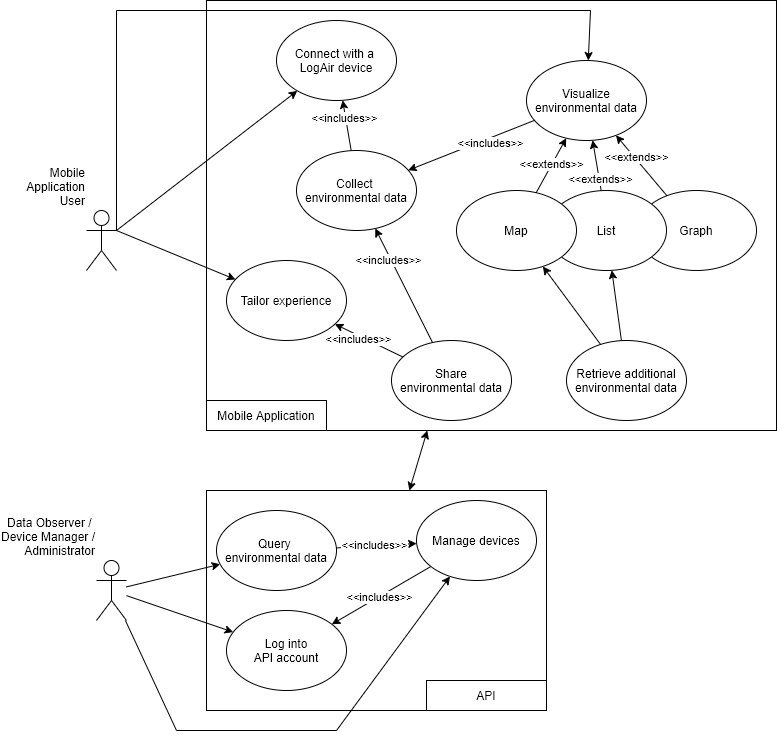

The diagram above was exported from draw.io. Its source (the exported page's mxGraphModel, read from the mxfile embedded in the PNG):
<mxGraphModel dx="3694" dy="1712" grid="1" gridSize="10" guides="1" tooltips="1" connect="1" arrows="1" fold="1" page="1" pageScale="1" pageWidth="850" pageHeight="1100" math="0" shadow="0">
  <root>
    <mxCell id="0" />
    <mxCell id="1" parent="0" />
    <mxCell id="2" value="" style="rounded=0;whiteSpace=wrap;html=1;" vertex="1" parent="1">
      <mxGeometry x="120" y="660" width="340" height="220" as="geometry" />
    </mxCell>
    <mxCell id="3" value="" style="rounded=0;whiteSpace=wrap;html=1;" vertex="1" parent="1">
      <mxGeometry x="120" y="170" width="570" height="430" as="geometry" />
    </mxCell>
    <mxCell id="4" value="Mobile Application" style="rounded=0;whiteSpace=wrap;html=1;" vertex="1" parent="1">
      <mxGeometry x="120" y="570" width="120" height="30" as="geometry" />
    </mxCell>
    <mxCell id="5" value="Tailor experience" style="ellipse;whiteSpace=wrap;html=1;" vertex="1" parent="1">
      <mxGeometry x="140" y="430" width="120" height="80" as="geometry" />
    </mxCell>
    <mxCell id="6" style="edgeStyle=none;rounded=0;orthogonalLoop=1;jettySize=auto;html=1;" edge="1" source="14" target="8" parent="1">
      <mxGeometry relative="1" as="geometry">
        <mxPoint x="40" y="310" as="targetPoint" />
      </mxGeometry>
    </mxCell>
    <mxCell id="7" value="&amp;lt;&amp;lt;includes&amp;gt;&amp;gt;" style="edgeLabel;html=1;align=center;verticalAlign=middle;resizable=0;points=[];" vertex="1" connectable="0" parent="6">
      <mxGeometry x="0.2971" y="2" relative="1" as="geometry">
        <mxPoint as="offset" />
      </mxGeometry>
    </mxCell>
    <mxCell id="8" value="Connect with a&amp;nbsp; LogAir device" style="ellipse;whiteSpace=wrap;html=1;" vertex="1" parent="1">
      <mxGeometry x="190" y="190" width="120" height="80" as="geometry" />
    </mxCell>
    <mxCell id="9" value="Visualize environmental data" style="ellipse;whiteSpace=wrap;html=1;" vertex="1" parent="1">
      <mxGeometry x="440" y="230" width="120" height="80" as="geometry" />
    </mxCell>
    <mxCell id="10" value="Retrieve additional environmental data" style="ellipse;whiteSpace=wrap;html=1;" vertex="1" parent="1">
      <mxGeometry x="480" y="510" width="120" height="80" as="geometry" />
    </mxCell>
    <mxCell id="11" value="Share&lt;br&gt;environmental data" style="ellipse;whiteSpace=wrap;html=1;" vertex="1" parent="1">
      <mxGeometry x="305" y="510" width="120" height="80" as="geometry" />
    </mxCell>
    <mxCell id="12" style="rounded=0;orthogonalLoop=1;jettySize=auto;html=1;" edge="1" source="11" target="14" parent="1">
      <mxGeometry relative="1" as="geometry">
        <mxPoint x="30" y="560" as="targetPoint" />
      </mxGeometry>
    </mxCell>
    <mxCell id="13" value="&amp;lt;&amp;lt;includes&amp;gt;&amp;gt;" style="edgeLabel;html=1;align=center;verticalAlign=middle;resizable=0;points=[];" vertex="1" connectable="0" parent="12">
      <mxGeometry x="0.4782" y="3" relative="1" as="geometry">
        <mxPoint as="offset" />
      </mxGeometry>
    </mxCell>
    <mxCell id="14" value="Collect &lt;br&gt;environmental data" style="ellipse;whiteSpace=wrap;html=1;" vertex="1" parent="1">
      <mxGeometry x="210" y="320" width="120" height="80" as="geometry" />
    </mxCell>
    <mxCell id="15" value="Graph" style="ellipse;whiteSpace=wrap;html=1;" vertex="1" parent="1">
      <mxGeometry x="550" y="360" width="120" height="80" as="geometry" />
    </mxCell>
    <mxCell id="16" value="List" style="ellipse;whiteSpace=wrap;html=1;" vertex="1" parent="1">
      <mxGeometry x="460" y="360" width="120" height="80" as="geometry" />
    </mxCell>
    <mxCell id="17" value="Map" style="ellipse;whiteSpace=wrap;html=1;" vertex="1" parent="1">
      <mxGeometry x="370" y="360" width="120" height="80" as="geometry" />
    </mxCell>
    <mxCell id="18" value="" style="endArrow=classic;startArrow=classic;html=1;" edge="1" source="2" target="3" parent="1">
      <mxGeometry width="50" height="50" relative="1" as="geometry">
        <mxPoint x="496.7703183315473" y="687.8921448957597" as="sourcePoint" />
        <mxPoint x="558.5986856060483" y="599.2711940236113" as="targetPoint" />
      </mxGeometry>
    </mxCell>
    <mxCell id="19" value="" style="endArrow=classic;html=1;" edge="1" source="10" target="17" parent="1">
      <mxGeometry width="50" height="50" relative="1" as="geometry">
        <mxPoint x="598.1870517708494" y="524.6887483310236" as="sourcePoint" />
        <mxPoint x="661.7647058823529" y="445.294117647059" as="targetPoint" />
      </mxGeometry>
    </mxCell>
    <mxCell id="20" style="edgeStyle=none;rounded=0;orthogonalLoop=1;jettySize=auto;html=1;exitX=1;exitY=0.3333333333333333;exitDx=0;exitDy=0;exitPerimeter=0;" edge="1" source="23" target="5" parent="1">
      <mxGeometry relative="1" as="geometry" />
    </mxCell>
    <mxCell id="21" style="edgeStyle=none;rounded=0;orthogonalLoop=1;jettySize=auto;html=1;exitX=1;exitY=0.3333333333333333;exitDx=0;exitDy=0;exitPerimeter=0;" edge="1" source="23" target="8" parent="1">
      <mxGeometry relative="1" as="geometry" />
    </mxCell>
    <mxCell id="22" style="edgeStyle=none;rounded=0;orthogonalLoop=1;jettySize=auto;html=1;exitX=1;exitY=0.3333333333333333;exitDx=0;exitDy=0;exitPerimeter=0;" edge="1" source="23" target="9" parent="1">
      <mxGeometry relative="1" as="geometry">
        <Array as="points">
          <mxPoint x="30" y="180" />
          <mxPoint x="504" y="180" />
        </Array>
      </mxGeometry>
    </mxCell>
    <mxCell id="23" value="Mobile&lt;br&gt;Application&lt;br&gt;User" style="shape=umlActor;verticalLabelPosition=top;verticalAlign=bottom;html=1;outlineConnect=0;labelPosition=left;align=right;" vertex="1" parent="1">
      <mxGeometry y="380" width="30" height="60" as="geometry" />
    </mxCell>
    <mxCell id="24" style="edgeStyle=none;rounded=0;orthogonalLoop=1;jettySize=auto;html=1;" edge="1" source="15" target="9" parent="1">
      <mxGeometry relative="1" as="geometry">
        <mxPoint x="40" y="410" as="sourcePoint" />
        <mxPoint x="510" y="370" as="targetPoint" />
        <Array as="points" />
      </mxGeometry>
    </mxCell>
    <mxCell id="25" value="&amp;lt;&amp;lt;extends&amp;gt;&amp;gt;" style="edgeLabel;html=1;align=center;verticalAlign=middle;resizable=0;points=[];" vertex="1" connectable="0" parent="24">
      <mxGeometry x="0.2656" y="-1" relative="1" as="geometry">
        <mxPoint as="offset" />
      </mxGeometry>
    </mxCell>
    <mxCell id="26" style="edgeStyle=none;rounded=0;orthogonalLoop=1;jettySize=auto;html=1;" edge="1" source="16" target="9" parent="1">
      <mxGeometry relative="1" as="geometry">
        <mxPoint x="631.1439007294784" y="357.77344707346515" as="sourcePoint" />
        <mxPoint x="598.8305184267083" y="362.1409612788749" as="targetPoint" />
      </mxGeometry>
    </mxCell>
    <mxCell id="27" value="&amp;lt;&amp;lt;extends&amp;gt;&amp;gt;" style="edgeLabel;html=1;align=center;verticalAlign=middle;resizable=0;points=[];" vertex="1" connectable="0" parent="26">
      <mxGeometry x="-0.5147" relative="1" as="geometry">
        <mxPoint as="offset" />
      </mxGeometry>
    </mxCell>
    <mxCell id="28" value="&amp;lt;&amp;lt;extends&amp;gt;&amp;gt;" style="edgeStyle=none;rounded=0;orthogonalLoop=1;jettySize=auto;html=1;" edge="1" source="17" target="9" parent="1">
      <mxGeometry relative="1" as="geometry">
        <mxPoint x="634.1179411428361" y="395.4367967826786" as="sourcePoint" />
        <mxPoint x="595.6939292419693" y="384.88005743106044" as="targetPoint" />
      </mxGeometry>
    </mxCell>
    <mxCell id="29" value="" style="endArrow=classic;html=1;" edge="1" source="10" target="16" parent="1">
      <mxGeometry width="50" height="50" relative="1" as="geometry">
        <mxPoint x="741.8621165496784" y="534.6713241123741" as="sourcePoint" />
        <mxPoint x="718.2352941176437" y="505.2941176470548" as="targetPoint" />
      </mxGeometry>
    </mxCell>
    <mxCell id="30" style="edgeStyle=none;rounded=0;orthogonalLoop=1;jettySize=auto;html=1;" edge="1" source="9" target="14" parent="1">
      <mxGeometry relative="1" as="geometry">
        <mxPoint x="40" y="410" as="sourcePoint" />
        <mxPoint x="454.56762030317896" y="295.3079686024066" as="targetPoint" />
      </mxGeometry>
    </mxCell>
    <mxCell id="31" value="&amp;lt;&amp;lt;includes&amp;gt;&amp;gt;" style="edgeLabel;html=1;align=center;verticalAlign=middle;resizable=0;points=[];" vertex="1" connectable="0" parent="30">
      <mxGeometry x="-0.2584" y="4" relative="1" as="geometry">
        <mxPoint as="offset" />
      </mxGeometry>
    </mxCell>
    <mxCell id="32" style="rounded=0;orthogonalLoop=1;jettySize=auto;html=1;" edge="1" source="11" target="5" parent="1">
      <mxGeometry relative="1" as="geometry">
        <mxPoint x="274.78083050430723" y="408.7672659718228" as="sourcePoint" />
        <mxPoint x="325.21186920461264" y="541.2339714149483" as="targetPoint" />
      </mxGeometry>
    </mxCell>
    <mxCell id="33" value="&amp;lt;&amp;lt;includes&amp;gt;&amp;gt;" style="edgeLabel;html=1;align=center;verticalAlign=middle;resizable=0;points=[];" vertex="1" connectable="0" parent="32">
      <mxGeometry x="0.4045" y="1" relative="1" as="geometry">
        <mxPoint x="3.87" y="4.22" as="offset" />
      </mxGeometry>
    </mxCell>
    <mxCell id="34" style="edgeStyle=none;rounded=0;orthogonalLoop=1;jettySize=auto;html=1;" edge="1" source="35" target="37" parent="1">
      <mxGeometry relative="1" as="geometry" />
    </mxCell>
    <mxCell id="35" value="Data Observer /&amp;nbsp;&lt;br&gt;Device Manager /&lt;br&gt;Administrator" style="shape=umlActor;verticalLabelPosition=top;verticalAlign=bottom;html=1;outlineConnect=0;labelPosition=left;align=right;" vertex="1" parent="1">
      <mxGeometry x="10" y="730" width="30" height="60" as="geometry" />
    </mxCell>
    <mxCell id="36" value="API" style="rounded=0;whiteSpace=wrap;html=1;" vertex="1" parent="1">
      <mxGeometry x="340" y="850" width="120" height="30" as="geometry" />
    </mxCell>
    <mxCell id="37" value="Query &lt;br&gt;environmental data" style="ellipse;whiteSpace=wrap;html=1;" vertex="1" parent="1">
      <mxGeometry x="130" y="680" width="120" height="80" as="geometry" />
    </mxCell>
    <mxCell id="38" style="edgeStyle=none;rounded=0;orthogonalLoop=1;jettySize=auto;html=1;" edge="1" source="40" target="41" parent="1">
      <mxGeometry relative="1" as="geometry" />
    </mxCell>
    <mxCell id="39" value="&amp;lt;&amp;lt;includes&amp;gt;&amp;gt;" style="edgeLabel;html=1;align=center;verticalAlign=middle;resizable=0;points=[];" vertex="1" connectable="0" parent="38">
      <mxGeometry x="0.2367" y="-1" relative="1" as="geometry">
        <mxPoint x="9.09" y="-4.49" as="offset" />
      </mxGeometry>
    </mxCell>
    <mxCell id="40" value="Manage devices" style="ellipse;whiteSpace=wrap;html=1;" vertex="1" parent="1">
      <mxGeometry x="330" y="670" width="120" height="80" as="geometry" />
    </mxCell>
    <mxCell id="41" value="Log into&lt;br&gt;API account" style="ellipse;whiteSpace=wrap;html=1;" vertex="1" parent="1">
      <mxGeometry x="140" y="780" width="120" height="80" as="geometry" />
    </mxCell>
    <mxCell id="42" style="edgeStyle=none;rounded=0;orthogonalLoop=1;jettySize=auto;html=1;" edge="1" source="35" target="40" parent="1">
      <mxGeometry relative="1" as="geometry">
        <mxPoint x="40" y="690" as="sourcePoint" />
        <mxPoint x="281.79144999127993" y="730.2985749985467" as="targetPoint" />
        <Array as="points">
          <mxPoint x="90" y="900" />
          <mxPoint x="250" y="900" />
        </Array>
      </mxGeometry>
    </mxCell>
    <mxCell id="43" style="edgeStyle=none;rounded=0;orthogonalLoop=1;jettySize=auto;html=1;" edge="1" source="35" target="41" parent="1">
      <mxGeometry relative="1" as="geometry">
        <mxPoint x="30" y="680" as="sourcePoint" />
        <mxPoint x="301.44198945093785" y="816.504188444002" as="targetPoint" />
      </mxGeometry>
    </mxCell>
    <mxCell id="44" style="edgeStyle=none;rounded=0;orthogonalLoop=1;jettySize=auto;html=1;" edge="1" source="37" target="40" parent="1">
      <mxGeometry relative="1" as="geometry">
        <mxPoint x="326.1995177298213" y="757.337542382422" as="sourcePoint" />
        <mxPoint x="253.77223224840532" y="802.6423548447467" as="targetPoint" />
      </mxGeometry>
    </mxCell>
    <mxCell id="45" value="&amp;lt;&amp;lt;includes&amp;gt;&amp;gt;" style="edgeLabel;html=1;align=center;verticalAlign=middle;resizable=0;points=[];" vertex="1" connectable="0" parent="44">
      <mxGeometry x="0.2367" y="-1" relative="1" as="geometry">
        <mxPoint x="-13.330000000000002" y="-1.8600000000000003" as="offset" />
      </mxGeometry>
    </mxCell>
  </root>
</mxGraphModel>